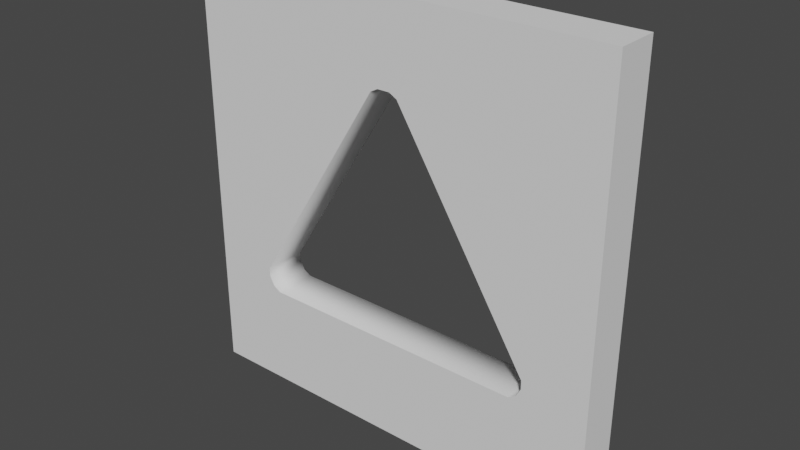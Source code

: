 # Source: ConeWall.blend  (saved by Blender 2.80.37; exported with 4.5.12 LTS)
import bpy
from mathutils import Matrix  # noqa: F401  (used for matrix-valued properties, if any)

bpy.ops.wm.read_factory_settings(use_empty=True)
scene = bpy.context.scene
scene.name = 'Scene'

# ---- collections
col_collection = bpy.data.collections.new('Collection'); scene.collection.children.link(col_collection)

# ---- world
world_world = bpy.data.worlds.new('World'); scene.world = world_world
world_world.color = (0.05088, 0.05088, 0.05088)
world_world.use_sun_shadow = False
world_world.sun_shadow_jitter_overblur = 0.0

# ---- meshes
me_cube = bpy.data.meshes.new('Cube')
me_cube.from_pydata([(-2.0, -0.2, -2.0), (-2.0, -0.2, 2.0), (-2.0, 0.2, -2.0), (-2.0, 0.2, 2.0), (2.0, -0.2, -2.0), (2.0, -0.2, 2.0), (2.0, 0.2, -2.0), (2.0, 0.2, 2.0), (-0.1326, 0.2, 1.194), (-0.1326, -0.2, 1.194), (0.05968, 0.2, 1.234), (0.05968, -0.2, 1.234), (-0.05968, 0.2, 1.234), (-0.05968, -0.2, 1.234), (-1.395, 0.2, -0.8256), (-1.395, -0.2, -0.8256), (-1.397, 0.2, -0.9078), (-1.397, -0.2, -0.9078), (-1.348, 0.2, -0.9962), (-1.348, -0.2, -0.9962), (-1.277, 0.2, -1.038), (-1.277, -0.2, -1.038), (0.1326, 0.2, 1.194), (0.1326, -0.2, 1.194), (1.277, 0.2, -1.038), (1.277, -0.2, -1.038), (1.348, 0.2, -0.9962), (1.348, -0.2, -0.9962), (1.395, 0.2, -0.8256), (1.395, -0.2, -0.8256), (1.397, 0.2, -0.9078), (1.397, -0.2, -0.9078)], [], [(0, 1, 3, 2), (2, 16, 18, 20, 24, 26, 30, 6), (6, 7, 5, 4), (4, 31, 27, 25, 21, 19, 17, 0), (2, 6, 4, 0), (7, 3, 1, 5), (27, 26, 24, 25), (31, 30, 26, 27), (10, 11, 13, 12), (17, 16, 14, 15), (18, 19, 21, 20), (6, 30, 28, 22, 10, 12, 8, 14, 16, 2, 3, 7), (11, 10, 22, 23), (16, 17, 19, 18), (0, 17, 15, 9, 13, 11, 23, 29, 31, 4, 5, 1), (30, 31, 29, 28), (28, 29, 23, 22), (12, 13, 9, 8), (15, 14, 8, 9), (20, 21, 25, 24)])
me_cube.polygons.foreach_set('use_smooth', [0, 0, 0, 0, 0, 0, 1, 1, 1, 1, 1, 0, 1, 1, 0, 1, 1, 1, 1, 1])
_uv = me_cube.uv_layers.new(name='UVMap')
_uv.uv.foreach_set('vector', [0.6969, 0.5878, 0.6969, 0.5689, 0.8, 0.5689, 0.8, 0.5878, 0.5005, 0.4985, 0.3647, 0.4236, 0.3757, 0.4175, 0.3809, 0.4087, 0.3809, 0.09115, 0.3757, 0.08235, 0.3647, 0.07626, 0.5005, 0.001314, 0.8, 0.5311, 0.8, 0.55, 0.6969, 0.55, 0.6969, 0.5311, 0.5005, 0.996, 0.3647, 0.9211, 0.3757, 0.915, 0.3809, 0.9062, 0.3809, 0.5886, 0.3757, 0.5798, 0.3647, 0.5738, 0.5005, 0.4988, 0.8, 0.5122, 0.8, 0.5311, 0.6969, 0.5311, 0.6969, 0.5122, 0.8, 0.55, 0.8, 0.5689, 0.6969, 0.5689, 0.6969, 0.55, 0.9988, 0.4445, 0.8942, 0.4445, 0.8942, 0.4439, 0.9988, 0.4439, 0.9988, 0.4451, 0.8942, 0.4451, 0.8942, 0.4445, 0.9988, 0.4445, 0.8942, 0.4614, 0.9988, 0.4614, 0.9988, 0.4622, 0.8942, 0.4622, 0.9988, 0.4264, 0.8942, 0.4264, 0.8942, 0.4259, 0.9988, 0.4259, 0.8942, 0.4271, 0.9988, 0.4271, 0.9988, 0.4276, 0.8942, 0.4276, 0.5005, 0.001314, 0.3647, 0.07626, 0.3545, 0.07653, 0.1035, 0.2334, 0.09848, 0.2425, 0.09848, 0.2573, 0.1035, 0.2664, 0.3545, 0.4233, 0.3647, 0.4236, 0.5005, 0.4985, 0.003313, 0.4985, 0.003322, 0.001315, 0.9988, 0.4614, 0.8942, 0.4614, 0.8942, 0.4609, 0.9988, 0.4609, 0.8942, 0.4264, 0.9988, 0.4264, 0.9988, 0.4271, 0.8942, 0.4271, 0.5005, 0.4988, 0.3647, 0.5738, 0.3545, 0.574, 0.1035, 0.7309, 0.09848, 0.74, 0.09848, 0.7548, 0.1035, 0.7639, 0.3545, 0.9208, 0.3647, 0.9211, 0.5005, 0.996, 0.003313, 0.996, 0.003322, 0.4988, 0.8942, 0.4451, 0.9988, 0.4451, 0.9988, 0.4456, 0.8942, 0.4456, 0.8942, 0.4456, 0.9988, 0.4456, 0.9988, 0.4609, 0.8942, 0.4609, 0.8942, 0.4622, 0.9988, 0.4622, 0.9988, 0.4627, 0.8942, 0.4627, 0.9988, 0.4779, 0.8942, 0.4779, 0.8942, 0.4627, 0.9988, 0.4627, 0.8942, 0.4276, 0.9988, 0.4276, 0.9988, 0.4439, 0.8942, 0.4439])
me_cube.use_remesh_preserve_volume = False
me_cube.use_remesh_preserve_attributes = False
me_cube.use_mirror_vertex_groups = False
me_cube.update()

# ---- objects
ob_cube = bpy.data.objects.new('Cube', me_cube)

# ---- transforms, parenting, visibility, modifiers, constraints
ob_cube.location = (0.0, 0.0, 0.0)
ob_cube.lineart.crease_threshold = 0.0

# ---- collection membership
col_collection.objects.link(ob_cube)

# ---- scene / render settings (as saved in the file)
scene.frame_start = 1; scene.frame_end = 250; scene.frame_set(1)
scene.render.engine = 'BLENDER_EEVEE_NEXT'
scene.render.motion_blur_shutter = 1.0
scene.cycles.use_denoising = False
scene.cycles.samples = 128
scene.cycles.sampling_pattern = 'TABULATED_SOBOL'
scene.cycles.use_adaptive_sampling = False
scene.cycles.use_light_tree = False
scene.view_settings.view_transform = 'Filmic'
bpy.context.view_layer.update()

# ---- added for rendering (the .blend has no active camera and no usable light): camera, sun
cam_auto = bpy.data.cameras.new('AutoCamera')
cam_auto.lens = 50.0
cam_auto.sensor_width = 36.0
cam_auto.clip_end = 1000.0
ob_auto_camera = bpy.data.objects.new('AutoCamera', cam_auto)
scene.collection.objects.link(ob_auto_camera)
ob_auto_camera.location = (5.24693, -6.29632, 4.19754)
ob_auto_camera.rotation_euler = (1.09748, -7.21219e-08, 0.694738)
scene.camera = ob_auto_camera
light_auto_sun = bpy.data.lights.new('AutoSun', 'SUN')
light_auto_sun.energy = 3.0
light_auto_sun.angle = 0.0523599
ob_auto_sun = bpy.data.objects.new('AutoSun', light_auto_sun)
scene.collection.objects.link(ob_auto_sun)
ob_auto_sun.rotation_euler = (0.872665, 0.174533, 0.523599)
bpy.context.view_layer.update()
